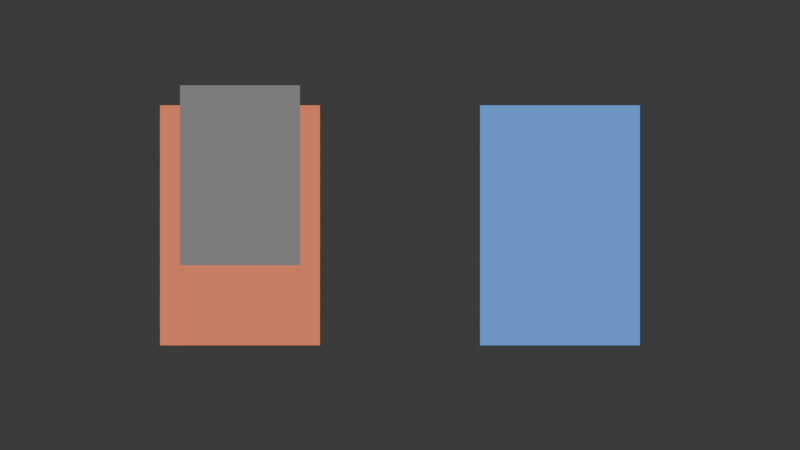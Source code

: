 # Source: scene.blend  (saved by Blender 5.2.45; exported with 4.5.12 LTS)
import bpy
from mathutils import Matrix  # noqa: F401  (used for matrix-valued properties, if any)

bpy.ops.wm.read_factory_settings(use_empty=True)
scene = bpy.context.scene
scene.name = 'Scene'

# ---- collections
col_collection = bpy.data.collections.new('Collection'); scene.collection.children.link(col_collection)

# ---- materials (node trees are filled in below, after node groups)
mat_left_material = bpy.data.materials.new('left_material')
mat_right_material = bpy.data.materials.new('right_material')
mat_occluder_material = bpy.data.materials.new('occluder_material')

# ---- material node trees
mat_left_material.use_nodes = True; mat_left_material.node_tree.nodes.clear()
_N = mat_left_material.node_tree.nodes; _L = mat_left_material.node_tree.links
n0 = _N.new('ShaderNodeEmission'); n0.name = 'Emission'; n0.location = (0, 0)
n0.inputs[0].default_value = (0.8, 0.2, 0.1, 1.0)
n1 = _N.new('ShaderNodeOutputMaterial'); n1.name = 'Material Output'; n1.location = (0, 0)
_L.new(n0.outputs[0], n1.inputs[0])
n1.is_active_output = True
mat_right_material.use_nodes = True; mat_right_material.node_tree.nodes.clear()
_N = mat_right_material.node_tree.nodes; _L = mat_right_material.node_tree.links
n0 = _N.new('ShaderNodeEmission'); n0.name = 'Emission'; n0.location = (0, 0)
n0.inputs[0].default_value = (0.1, 0.3, 0.8, 1.0)
n1 = _N.new('ShaderNodeOutputMaterial'); n1.name = 'Material Output'; n1.location = (0, 0)
_L.new(n0.outputs[0], n1.inputs[0])
n1.is_active_output = True
mat_occluder_material.use_nodes = True; mat_occluder_material.node_tree.nodes.clear()
_N = mat_occluder_material.node_tree.nodes; _L = mat_occluder_material.node_tree.links
n0 = _N.new('ShaderNodeEmission'); n0.name = 'Emission'; n0.location = (0, 0)
n0.inputs[0].default_value = (0.2, 0.2, 0.2, 1.0)
n1 = _N.new('ShaderNodeOutputMaterial'); n1.name = 'Material Output'; n1.location = (0, 0)
_L.new(n0.outputs[0], n1.inputs[0])
n1.is_active_output = True

# ---- world
world_world = bpy.data.worlds.new('World'); scene.world = world_world
world_world.use_nodes = True; world_world.node_tree.nodes.clear()
_N = world_world.node_tree.nodes; _L = world_world.node_tree.links
n0 = _N.new('ShaderNodeOutputWorld'); n0.name = 'World Output'; n0.location = (200, 100)
n1 = _N.new('ShaderNodeBackground'); n1.name = 'Background'; n1.location = (-200, 100)
n1.inputs[0].default_value = (0.05088, 0.05088, 0.05088, 1.0)
_L.new(n1.outputs[0], n0.inputs[0])
n0.is_active_output = True
world_world.color = (0.05088, 0.05088, 0.05088)
world_world.sun_shadow_jitter_overblur = 0.0

# ---- cameras
cam_camera_001 = bpy.data.cameras.new('Camera.001')
cam_camera_001.type = 'ORTHO'
cam_camera_001.ortho_scale = 4.0

# ---- meshes
me_cube_001 = bpy.data.meshes.new('Cube.001')
me_cube_001.from_pydata([(-0.5, -0.5, -0.5), (-0.5, -0.5, 0.5), (-0.5, 0.5, -0.5), (-0.5, 0.5, 0.5), (0.5, -0.5, -0.5), (0.5, -0.5, 0.5), (0.5, 0.5, -0.5), (0.5, 0.5, 0.5)], [], [(0, 1, 3, 2), (2, 3, 7, 6), (6, 7, 5, 4), (4, 5, 1, 0), (2, 6, 4, 0), (7, 3, 1, 5)])
_uv = me_cube_001.uv_layers.new(name='UVMap')
_uv.uv.foreach_set('vector', [0.375, 0.0, 0.625, 0.0, 0.625, 0.25, 0.375, 0.25, 0.375, 0.25, 0.625, 0.25, 0.625, 0.5, 0.375, 0.5, 0.375, 0.5, 0.625, 0.5, 0.625, 0.75, 0.375, 0.75, 0.375, 0.75, 0.625, 0.75, 0.625, 1.0, 0.375, 1.0, 0.125, 0.5, 0.375, 0.5, 0.375, 0.75, 0.125, 0.75, 0.625, 0.5, 0.875, 0.5, 0.875, 0.75, 0.625, 0.75])
me_cube_001.materials.append(mat_left_material)
me_cube_001.update()
me_cube_002 = bpy.data.meshes.new('Cube.002')
me_cube_002.from_pydata([(-0.5, -0.5, -0.5), (-0.5, -0.5, 0.5), (-0.5, 0.5, -0.5), (-0.5, 0.5, 0.5), (0.5, -0.5, -0.5), (0.5, -0.5, 0.5), (0.5, 0.5, -0.5), (0.5, 0.5, 0.5)], [], [(0, 1, 3, 2), (2, 3, 7, 6), (6, 7, 5, 4), (4, 5, 1, 0), (2, 6, 4, 0), (7, 3, 1, 5)])
_uv = me_cube_002.uv_layers.new(name='UVMap')
_uv.uv.foreach_set('vector', [0.375, 0.0, 0.625, 0.0, 0.625, 0.25, 0.375, 0.25, 0.375, 0.25, 0.625, 0.25, 0.625, 0.5, 0.375, 0.5, 0.375, 0.5, 0.625, 0.5, 0.625, 0.75, 0.375, 0.75, 0.375, 0.75, 0.625, 0.75, 0.625, 1.0, 0.375, 1.0, 0.125, 0.5, 0.375, 0.5, 0.375, 0.75, 0.125, 0.75, 0.625, 0.5, 0.875, 0.5, 0.875, 0.75, 0.625, 0.75])
me_cube_002.materials.append(mat_right_material)
me_cube_002.update()
me_cube_003 = bpy.data.meshes.new('Cube.003')
me_cube_003.from_pydata([(-0.5, -0.5, -0.5), (-0.5, -0.5, 0.5), (-0.5, 0.5, -0.5), (-0.5, 0.5, 0.5), (0.5, -0.5, -0.5), (0.5, -0.5, 0.5), (0.5, 0.5, -0.5), (0.5, 0.5, 0.5)], [], [(0, 1, 3, 2), (2, 3, 7, 6), (6, 7, 5, 4), (4, 5, 1, 0), (2, 6, 4, 0), (7, 3, 1, 5)])
_uv = me_cube_003.uv_layers.new(name='UVMap')
_uv.uv.foreach_set('vector', [0.375, 0.0, 0.625, 0.0, 0.625, 0.25, 0.375, 0.25, 0.375, 0.25, 0.625, 0.25, 0.625, 0.5, 0.375, 0.5, 0.375, 0.5, 0.625, 0.5, 0.625, 0.75, 0.375, 0.75, 0.375, 0.75, 0.625, 0.75, 0.625, 1.0, 0.375, 1.0, 0.125, 0.5, 0.375, 0.5, 0.375, 0.75, 0.125, 0.75, 0.625, 0.5, 0.875, 0.5, 0.875, 0.75, 0.625, 0.75])
me_cube_003.materials.append(mat_occluder_material)
me_cube_003.update()

# ---- objects
ob_assembly = bpy.data.objects.new('assembly', None)
ob_left = bpy.data.objects.new('left', me_cube_001)
ob_right = bpy.data.objects.new('right', me_cube_002)
ob_occluder = bpy.data.objects.new('occluder', me_cube_003)
ob_camera = bpy.data.objects.new('Camera', cam_camera_001)

# ---- transforms, parenting, visibility, modifiers, constraints
ob_assembly.location = (0.0, 0.0, 0.0)
ob_left.parent = ob_assembly
ob_left.location = (-0.8, 0.0, 0.0)
ob_left.scale = (0.8, 0.6, 1.2)
ob_right.parent = ob_assembly
ob_right.location = (0.8, 0.0, 0.0)
ob_right.scale = (0.8, 0.6, 1.2)
ob_occluder.location = (-0.8, -1.0, 0.25)
ob_occluder.scale = (0.6, 0.2, 0.9)
ob_camera.location = (0.0, -8.0, 0.0)
ob_camera.rotation_euler = (1.571, -0.0, 0.0)

# ---- collection membership
scene.collection.objects.link(ob_assembly)
col_collection.objects.link(ob_left)
col_collection.objects.link(ob_right)
col_collection.objects.link(ob_occluder)
col_collection.objects.link(ob_camera)

# ---- scene / render settings (as saved in the file)
scene.camera = ob_camera
scene.frame_start = 1; scene.frame_end = 250; scene.frame_set(1)
scene.render.engine = 'CYCLES'
scene.render.resolution_x = 640
scene.render.resolution_y = 360
scene.render.bake_bias = 0.0
scene.render.bake_samples = 0
scene.render.compositor_device = 'GPU'
scene.cycles.samples = 4
scene.eevee.use_volume_custom_range = False
scene.eevee.fast_gi_thickness_near = 0.1
scene.eevee.fast_gi_thickness_far = 0.0
scene.eevee.ray_tracing_options.screen_trace_thickness = 0.1
bpy.context.view_layer.update()

# ---- added for rendering (the .blend has no usable light): sun
light_auto_sun = bpy.data.lights.new('AutoSun', 'SUN')
light_auto_sun.energy = 3.0
light_auto_sun.angle = 0.0523599
ob_auto_sun = bpy.data.objects.new('AutoSun', light_auto_sun)
scene.collection.objects.link(ob_auto_sun)
ob_auto_sun.rotation_euler = (0.872665, 0.174533, 0.523599)
bpy.context.view_layer.update()
